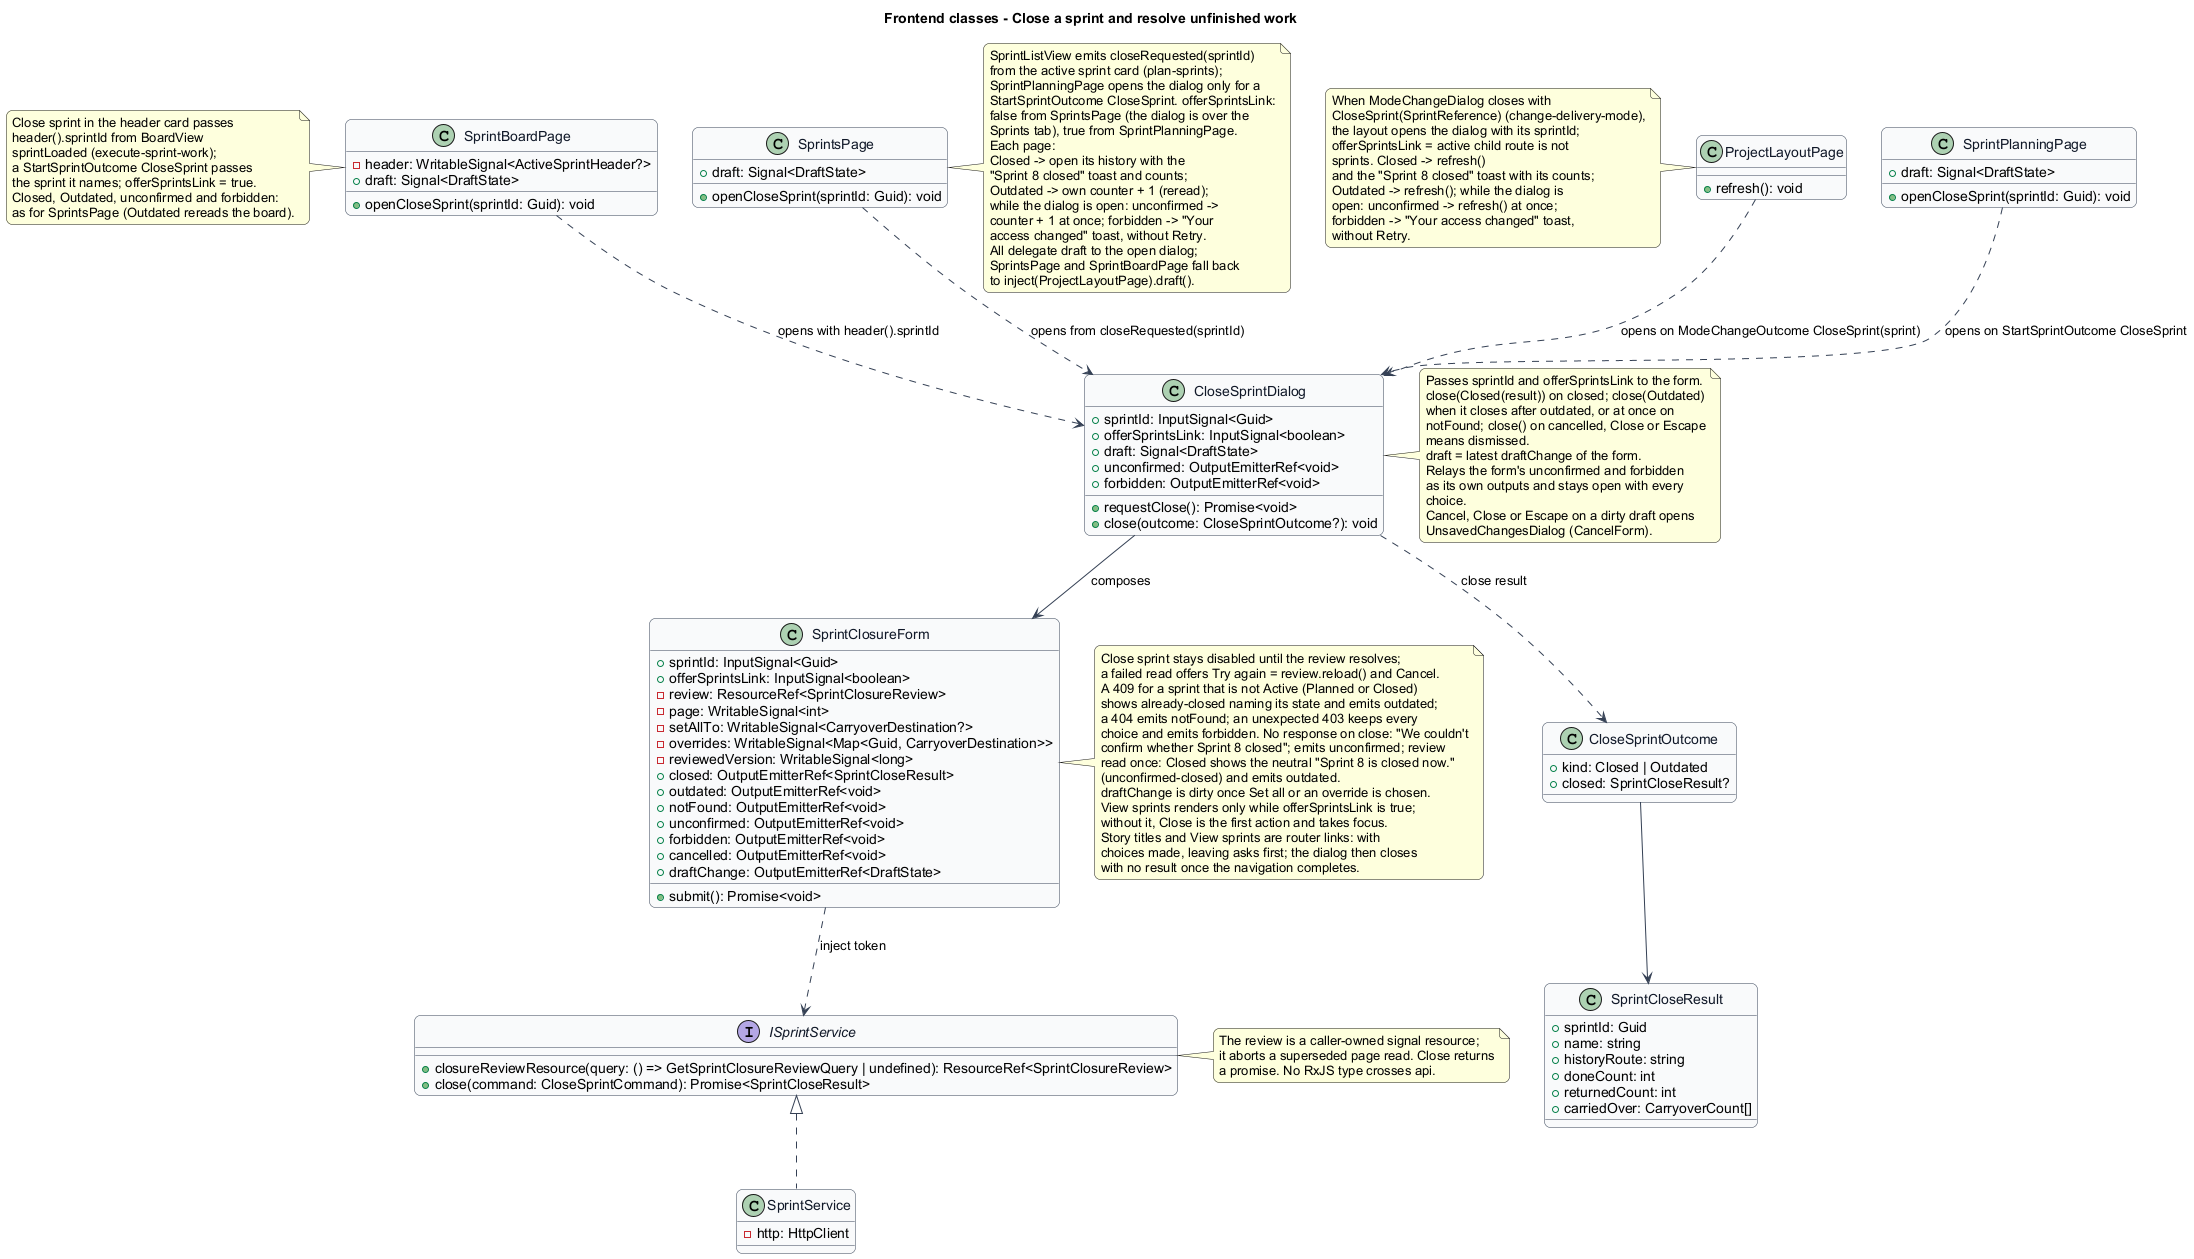

The diagram above was rendered by PlantUML. Its source (embedded in the PNG):
@startuml
skinparam backgroundColor #FFFFFF
skinparam shadowing false
skinparam roundcorner 12
skinparam defaultFontName Arial
skinparam ArrowColor #344054
skinparam rectangle {
  BorderColor #344054
  FontColor #101828
}
skinparam package {
  BorderColor #667085
  FontColor #101828
  BackgroundColor #F9FAFB
}
title Frontend classes - Close a sprint and resolve unfinished work
top to bottom direction
skinparam class {
  BorderColor #344054
  FontColor #101828
  BackgroundColor #F9FAFB
}
class SprintBoardPage {
  -header: WritableSignal<ActiveSprintHeader?>
  +draft: Signal<DraftState>
  +openCloseSprint(sprintId: Guid): void
}
note left of SprintBoardPage
Close sprint in the header card passes
header().sprintId from BoardView
sprintLoaded (execute-sprint-work);
a StartSprintOutcome CloseSprint passes
the sprint it names; offerSprintsLink = true.
Closed, Outdated, unconfirmed and forbidden:
as for SprintsPage (Outdated rereads the board).
end note
class SprintsPage {
  +draft: Signal<DraftState>
  +openCloseSprint(sprintId: Guid): void
}
class SprintPlanningPage {
  +draft: Signal<DraftState>
  +openCloseSprint(sprintId: Guid): void
}
note right of SprintsPage
SprintListView emits closeRequested(sprintId)
from the active sprint card (plan-sprints);
SprintPlanningPage opens the dialog only for a
StartSprintOutcome CloseSprint. offerSprintsLink:
false from SprintsPage (the dialog is over the
Sprints tab), true from SprintPlanningPage.
Each page:
Closed -> open its history with the
"Sprint 8 closed" toast and counts;
Outdated -> own counter + 1 (reread);
while the dialog is open: unconfirmed ->
counter + 1 at once; forbidden -> "Your
access changed" toast, without Retry.
All delegate draft to the open dialog;
SprintsPage and SprintBoardPage fall back
to inject(ProjectLayoutPage).draft().
end note
class ProjectLayoutPage {
  +refresh(): void
}
note left of ProjectLayoutPage
When ModeChangeDialog closes with
CloseSprint(SprintReference) (change-delivery-mode),
the layout opens the dialog with its sprintId;
offerSprintsLink = active child route is not
sprints. Closed -> refresh()
and the "Sprint 8 closed" toast with its counts;
Outdated -> refresh(); while the dialog is
open: unconfirmed -> refresh() at once;
forbidden -> "Your access changed" toast,
without Retry.
end note
class CloseSprintDialog {
  +sprintId: InputSignal<Guid>
  +offerSprintsLink: InputSignal<boolean>
  +draft: Signal<DraftState>
  +unconfirmed: OutputEmitterRef<void>
  +forbidden: OutputEmitterRef<void>
  +requestClose(): Promise<void>
  +close(outcome: CloseSprintOutcome?): void
}
note right of CloseSprintDialog
Passes sprintId and offerSprintsLink to the form.
close(Closed(result)) on closed; close(Outdated)
when it closes after outdated, or at once on
notFound; close() on cancelled, Close or Escape
means dismissed.
draft = latest draftChange of the form.
Relays the form's unconfirmed and forbidden
as its own outputs and stays open with every
choice.
Cancel, Close or Escape on a dirty draft opens
UnsavedChangesDialog (CancelForm).
end note
class CloseSprintOutcome {
  +kind: Closed | Outdated
  +closed: SprintCloseResult?
}
class SprintCloseResult {
  +sprintId: Guid
  +name: string
  +historyRoute: string
  +doneCount: int
  +returnedCount: int
  +carriedOver: CarryoverCount[]
}
class SprintClosureForm {
  +sprintId: InputSignal<Guid>
  +offerSprintsLink: InputSignal<boolean>
  -review: ResourceRef<SprintClosureReview>
  -page: WritableSignal<int>
  -setAllTo: WritableSignal<CarryoverDestination?>
  -overrides: WritableSignal<Map<Guid, CarryoverDestination>>
  -reviewedVersion: WritableSignal<long>
  +closed: OutputEmitterRef<SprintCloseResult>
  +outdated: OutputEmitterRef<void>
  +notFound: OutputEmitterRef<void>
  +unconfirmed: OutputEmitterRef<void>
  +forbidden: OutputEmitterRef<void>
  +cancelled: OutputEmitterRef<void>
  +draftChange: OutputEmitterRef<DraftState>
  +submit(): Promise<void>
}
note right of SprintClosureForm
Close sprint stays disabled until the review resolves;
a failed read offers Try again = review.reload() and Cancel.
A 409 for a sprint that is not Active (Planned or Closed)
shows already-closed naming its state and emits outdated;
a 404 emits notFound; an unexpected 403 keeps every
choice and emits forbidden. No response on close: "We couldn't
confirm whether Sprint 8 closed"; emits unconfirmed; review
read once: Closed shows the neutral "Sprint 8 is closed now."
(unconfirmed-closed) and emits outdated.
draftChange is dirty once Set all or an override is chosen.
View sprints renders only while offerSprintsLink is true;
without it, Close is the first action and takes focus.
Story titles and View sprints are router links: with
choices made, leaving asks first; the dialog then closes
with no result once the navigation completes.
end note
interface ISprintService {
  +closureReviewResource(query: () => GetSprintClosureReviewQuery | undefined): ResourceRef<SprintClosureReview>
  +close(command: CloseSprintCommand): Promise<SprintCloseResult>
}
note right of ISprintService
The review is a caller-owned signal resource;
it aborts a superseded page read. Close returns
a promise. No RxJS type crosses api.
end note
class SprintService {
  -http: HttpClient
}
SprintBoardPage ..> CloseSprintDialog : opens with header().sprintId
SprintsPage ..> CloseSprintDialog : opens from closeRequested(sprintId)
SprintPlanningPage ..> CloseSprintDialog : opens on StartSprintOutcome CloseSprint
ProjectLayoutPage ..> CloseSprintDialog : opens on ModeChangeOutcome CloseSprint(sprint)
CloseSprintDialog --> SprintClosureForm : composes
CloseSprintDialog ..> CloseSprintOutcome : close result
CloseSprintOutcome --> SprintCloseResult
SprintClosureForm ..> ISprintService : inject token
ISprintService <|.. SprintService
@enduml